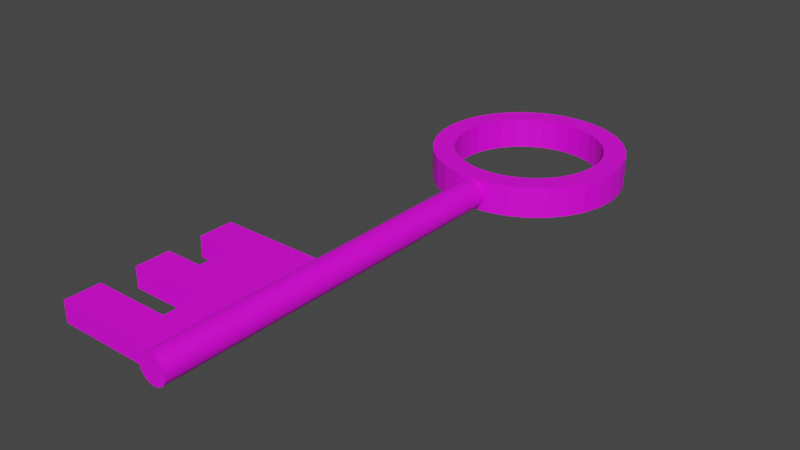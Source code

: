 # Source: Key.blend  (saved by Blender 2.81.16; exported with 4.5.12 LTS)
import bpy
from mathutils import Matrix  # noqa: F401  (used for matrix-valued properties, if any)

bpy.ops.wm.read_factory_settings(use_empty=True)
scene = bpy.context.scene
scene.name = 'Scene'

# ---- collections
col_collection = bpy.data.collections.new('Collection'); scene.collection.children.link(col_collection)

# ---- images (referenced by path relative to the original .blend; pixels are not part of the script)
import os
ASSET_DIR = os.environ.get("B2B_ASSET_DIR", "")  # directory of the original .blend (textures are referenced by path, not embedded)
HERE = os.path.dirname(os.path.abspath(__file__))  # packed textures are extracted next to this script under _unpacked/

def load_image(name, relpath, width, height, colorspace="sRGB"):
    """Load a texture the original file referenced (path relative to the .blend, or extracted next to this script)."""
    p = next((c for c in (os.path.join(HERE, relpath), os.path.join(ASSET_DIR, relpath)) if relpath and os.path.exists(c)), "")
    if p:
        img = bpy.data.images.load(p, check_existing=True)
        img.name = name
    else:  # same state as the original file: an image datablock whose file is absent (Cycles renders it pink)
        img = bpy.data.images.new(name, width, height)
        img.source = "FILE"
        img.filepath = "//" + (relpath or name)
    img.colorspace_settings.name = colorspace
    return img
img_keytex = load_image('KeyTex', 'KeyTex.png', 1024, 1024, 'sRGB')

# ---- materials (node trees are filled in below, after node groups)
mat_material_001 = bpy.data.materials.new('Material.001')

# ---- material node trees
mat_material_001.use_nodes = True; mat_material_001.node_tree.nodes.clear()
_N = mat_material_001.node_tree.nodes; _L = mat_material_001.node_tree.links
n0 = _N.new('ShaderNodeOutputMaterial'); n0.name = 'Material Output'; n0.location = (300, 300)
n1 = _N.new('ShaderNodeBsdfPrincipled'); n1.name = 'Principled BSDF'; n1.location = (10, 300)
n1.distribution = 'GGX'
n1.subsurface_method = 'BURLEY'
n1.inputs[3].default_value = 1.45
n1.inputs[27].default_value = (0.0, 0.0, 0.0, 1.0)
n1.inputs[28].default_value = 1.0
n2 = _N.new('ShaderNodeTexImage'); n2.name = 'Image Texture'; n2.location = (-405, 246)
n2.image = img_keytex
_L.new(n1.outputs[0], n0.inputs[0])
_L.new(n2.outputs[0], n1.inputs[0])
n0.is_active_output = True

# ---- world
world_world = bpy.data.worlds.new('World'); scene.world = world_world
world_world.use_nodes = True; world_world.node_tree.nodes.clear()
_N = world_world.node_tree.nodes; _L = world_world.node_tree.links
n0 = _N.new('ShaderNodeOutputWorld'); n0.name = 'World Output'; n0.location = (300, 300)
n1 = _N.new('ShaderNodeBackground'); n1.name = 'Background'; n1.location = (10, 300)
n1.inputs[0].default_value = (0.05088, 0.05088, 0.05088, 1.0)
_L.new(n1.outputs[0], n0.inputs[0])
n0.is_active_output = True
world_world.color = (0.05088, 0.05088, 0.05088)
world_world.use_sun_shadow = False
world_world.sun_shadow_jitter_overblur = 0.0

# ---- meshes
me_cylinder_001 = bpy.data.meshes.new('Cylinder.001')
me_cylinder_001.from_pydata([(0.0, 1.0, -1.0), (0.0, 1.0, 1.0), (0.1951, 0.9808, -1.0), (0.1951, 0.9808, 1.0), (0.3827, 0.9239, -1.0), (0.3827, 0.9239, 1.0), (0.5556, 0.8315, -1.0), (0.5556, 0.8315, 1.0), (0.7071, 0.7071, -1.0), (0.7071, 0.7071, 1.0), (0.8315, 0.5556, -1.0), (0.8315, 0.5556, 1.0), (0.9239, 0.3827, -1.0), (0.9239, 0.3827, 1.0), (0.9808, 0.1951, -1.0), (0.9808, 0.1951, 1.0), (1.0, 7.55e-08, -1.0), (1.0, 7.55e-08, 1.0), (0.9808, -0.1951, -1.0), (0.9808, -0.1951, 1.0), (0.9239, -0.3827, -1.0), (0.9239, -0.3827, 1.0), (0.8315, -0.5556, -1.0), (0.8315, -0.5556, 1.0), (0.7071, -0.7071, -1.0), (0.7071, -0.7071, 1.0), (0.5556, -0.8315, -1.0), (0.5556, -0.8315, 1.0), (0.3827, -0.9239, -1.0), (0.3827, -0.9239, 1.0), (0.1951, -0.9808, -1.0), (0.1951, -0.9808, 1.0), (-3.258e-07, -1.0, -1.0), (-3.258e-07, -1.0, 1.0), (-0.1951, -0.9808, -1.0), (-0.1951, -0.9808, 1.0), (-0.3827, -0.9239, -1.0), (-0.3827, -0.9239, 1.0), (-0.5556, -0.8315, -1.0), (-0.5556, -0.8315, 1.0), (-0.7071, -0.7071, -1.0), (-0.7071, -0.7071, 1.0), (-0.8315, -0.5556, -1.0), (-0.8315, -0.5556, 1.0), (-0.9239, -0.3827, -1.0), (-0.9239, -0.3827, 1.0), (-0.9808, -0.1951, -1.0), (-0.9808, -0.1951, 1.0), (-1.0, 9.656e-07, -1.0), (-1.0, 9.656e-07, 1.0), (-0.9808, 0.1951, -1.0), (-0.9808, 0.1951, 1.0), (-0.9239, 0.3827, -1.0), (-0.9239, 0.3827, 1.0), (-0.8315, 0.5556, -1.0), (-0.8315, 0.5556, 1.0), (-0.7071, 0.7071, -1.0), (-0.7071, 0.7071, 1.0), (-0.5556, 0.8315, -1.0), (-0.5556, 0.8315, 1.0), (-0.3827, 0.9239, -1.0), (-0.3827, 0.9239, 1.0), (-0.1951, 0.9808, -1.0), (-0.1951, 0.9808, 1.0), (0.6423, -0.4291, 1.0), (0.6423, -0.4291, -1.0), (0.0, 0.7724, 1.0), (0.0, 0.7724, -1.0), (-0.1507, 0.7576, 1.0), (-0.1507, 0.7576, -1.0), (-0.2956, 0.7136, 1.0), (-0.2956, 0.7136, -1.0), (-0.7136, -0.2956, 1.0), (-0.7136, -0.2956, -1.0), (-0.6423, -0.4291, 1.0), (-0.6423, -0.4291, -1.0), (-0.7576, -0.1507, 1.0), (-0.7576, -0.1507, -1.0), (-0.5462, -0.5462, 1.0), (-0.5462, -0.5462, -1.0), (-0.1507, -0.7576, 1.0), (-0.1507, -0.7576, -1.0), (-2.517e-07, -0.7724, 1.0), (-2.517e-07, -0.7724, -1.0), (-0.2956, -0.7136, 1.0), (-0.2956, -0.7136, -1.0), (0.7576, 0.1507, 1.0), (0.7576, 0.1507, -1.0), (0.4291, 0.6423, 1.0), (0.4291, 0.6423, -1.0), (0.7724, 5.832e-08, 1.0), (0.7724, 5.832e-08, -1.0), (0.7136, 0.2956, 1.0), (0.7136, 0.2956, -1.0), (0.1507, -0.7576, 1.0), (0.1507, -0.7576, -1.0), (-0.5462, 0.5462, 1.0), (-0.5462, 0.5462, -1.0), (-0.4291, 0.6423, 1.0), (-0.4291, 0.6423, -1.0), (-0.6423, 0.4291, 1.0), (-0.6423, 0.4291, -1.0), (0.7576, -0.1507, 1.0), (0.7576, -0.1507, -1.0), (0.4291, -0.6423, 1.0), (0.4291, -0.6423, -1.0), (0.5462, -0.5462, 1.0), (0.5462, -0.5462, -1.0), (0.7136, -0.2956, 1.0), (0.7136, -0.2956, -1.0), (-0.7724, 7.459e-07, 1.0), (-0.7724, 7.459e-07, -1.0), (-0.4291, -0.6423, 1.0), (-0.4291, -0.6423, -1.0), (-0.7576, 0.1507, 1.0), (-0.7576, 0.1507, -1.0), (0.5462, 0.5462, 1.0), (0.5462, 0.5462, -1.0), (0.2956, -0.7136, 1.0), (0.2956, -0.7136, -1.0), (0.6423, 0.4291, 1.0), (0.6423, 0.4291, -1.0), (-0.7136, 0.2956, 1.0), (-0.7136, 0.2956, -1.0), (0.2956, 0.7136, 1.0), (0.2956, 0.7136, -1.0), (0.1507, 0.7576, 1.0), (0.1507, 0.7576, -1.0), (-1.188, -4.885, 0.6752), (-1.188, -4.885, -0.6752), (5.463e-08, -0.8524, 0.9301), (5.463e-08, -4.965, 0.9301), (0.02904, -0.8524, 0.9122), (0.02904, -4.965, 0.9122), (0.05696, -0.8524, 0.8593), (0.05696, -4.965, 0.8593), (0.08269, -0.8524, 0.7734), (0.08269, -4.965, 0.7734), (0.1052, -0.8524, 0.6577), (0.1052, -4.965, 0.6577), (0.1238, -0.8524, 0.5167), (0.1238, -4.965, 0.5167), (0.1375, -0.8524, 0.3559), (0.1375, -4.965, 0.3559), (0.146, -0.8524, 0.1815), (0.146, -4.965, 0.1815), (0.1488, -0.8524, 1.375e-07), (0.1488, -4.965, 1.375e-07), (0.146, -0.8524, -0.1815), (0.146, -4.965, -0.1815), (0.1375, -0.8524, -0.3559), (0.1375, -4.965, -0.3559), (0.1238, -0.8524, -0.5167), (0.1238, -4.965, -0.5167), (0.1052, -0.8524, -0.6577), (0.1052, -4.965, -0.6577), (0.08269, -0.8524, -0.7734), (0.08269, -4.965, -0.7734), (0.05696, -0.8524, -0.8593), (0.05696, -4.965, -0.8593), (0.02904, -0.8524, -0.9122), (0.02904, -4.965, -0.9122), (6.136e-09, -0.8524, -0.9301), (6.136e-09, -4.965, -0.9301), (-0.02904, -0.8524, -0.9122), (-0.02904, -4.965, -0.9122), (-0.05696, -0.8524, -0.8593), (-0.05696, -4.965, -0.8593), (-0.08269, -0.8524, -0.7734), (-0.08269, -4.965, -0.7734), (-0.1052, -0.8524, -0.6577), (-0.1052, -4.965, -0.6577), (-0.1238, -0.8524, -0.5167), (-0.1238, -4.965, -0.5167), (-0.1375, -0.8524, -0.3559), (-0.1375, -4.965, -0.3559), (-0.146, -0.8524, -0.1815), (-0.146, -4.965, -0.1815), (-0.1488, -0.8524, 1.197e-06), (-0.1488, -4.965, 1.116e-06), (-0.146, -0.8524, 0.1815), (-0.146, -4.965, 0.1815), (-0.1375, -0.8524, 0.3559), (-0.1375, -4.965, 0.3559), (-0.1238, -0.8524, 0.5167), (-0.1238, -4.965, 0.5167), (-0.1052, -0.8524, 0.6577), (-0.1052, -4.965, 0.6577), (-0.08269, -0.8524, 0.7734), (-0.08269, -4.965, 0.7734), (-0.05696, -0.8524, 0.8593), (-0.05696, -4.965, 0.8593), (-0.02904, -0.8524, 0.9122), (-0.02904, -4.965, 0.9122), (-1.188, -3.087, -0.6752), (-1.188, -3.087, 0.6752), (0.007006, -4.885, -0.6752), (0.007006, -4.885, 0.6752), (0.007006, -3.087, -0.6752), (0.007006, -3.087, 0.6752), (0.007006, -3.447, 0.6752), (0.007006, -3.806, 0.6752), (0.007006, -4.166, 0.6752), (0.007006, -4.525, 0.6752), (0.007006, -4.525, -0.6752), (0.007006, -4.166, -0.6752), (0.007006, -3.806, -0.6752), (0.007006, -3.447, -0.6752), (-1.188, -4.525, 0.6752), (-1.188, -4.166, 0.6752), (-1.188, -3.806, 0.6752), (-1.188, -3.447, 0.6752), (-1.188, -3.447, -0.6752), (-1.188, -3.806, -0.6752), (-1.188, -4.166, -0.6752), (-1.188, -4.525, -0.6752), (-0.3913, -4.885, 0.6752), (-0.7897, -4.885, 0.6752), (-0.7897, -4.885, -0.6752), (-0.3913, -4.885, -0.6752), (-0.7897, -3.087, 0.6752), (-0.3913, -3.087, 0.6752), (-0.3913, -3.087, -0.6752), (-0.7897, -3.087, -0.6752), (-0.3913, -3.447, -0.6752), (-0.7897, -3.447, -0.6752), (-0.3913, -3.806, -0.6752), (-0.7897, -3.806, -0.6752), (-0.3913, -4.166, -0.6752), (-0.7897, -4.166, -0.6752), (-0.3913, -4.525, -0.6752), (-0.7897, -4.525, -0.6752), (-0.7897, -3.447, 0.6752), (-0.3913, -3.447, 0.6752), (-0.7897, -3.806, 0.6752), (-0.3913, -3.806, 0.6752), (-0.7897, -4.166, 0.6752), (-0.3913, -4.166, 0.6752), (-0.7897, -4.525, 0.6752), (-0.3913, -4.525, 0.6752)], [], [(0, 1, 3, 2), (2, 3, 5, 4), (4, 5, 7, 6), (6, 7, 9, 8), (8, 9, 11, 10), (10, 11, 13, 12), (12, 13, 15, 14), (14, 15, 17, 16), (16, 17, 19, 18), (18, 19, 21, 20), (20, 21, 23, 22), (22, 23, 25, 24), (24, 25, 27, 26), (26, 27, 29, 28), (28, 29, 31, 30), (30, 31, 33, 32), (32, 33, 35, 34), (34, 35, 37, 36), (36, 37, 39, 38), (38, 39, 41, 40), (40, 41, 43, 42), (42, 43, 45, 44), (44, 45, 47, 46), (46, 47, 49, 48), (48, 49, 51, 50), (50, 51, 53, 52), (52, 53, 55, 54), (54, 55, 57, 56), (56, 57, 59, 58), (58, 59, 61, 60), (3, 1, 63, 61, 59, 57, 55, 53, 51, 49, 110, 114, 122, 100, 96, 98, 70, 68, 66, 126, 124, 88, 116, 120, 92, 86, 90, 17, 15, 13, 11, 9, 7, 5), (60, 61, 63, 62), (62, 63, 1, 0), (0, 2, 4, 6, 8, 10, 12, 14, 16, 91, 87, 93, 121, 117, 89, 125, 127, 67, 69, 71, 99, 97, 101, 123, 115, 111, 48, 50, 52, 54, 56, 58, 60, 62), (103, 102, 90, 91), (107, 106, 64, 65), (65, 64, 108, 109), (115, 114, 110, 111), (87, 86, 92, 93), (91, 90, 86, 87), (121, 120, 116, 117), (67, 66, 68, 69), (81, 80, 82, 83), (101, 100, 122, 123), (83, 82, 94, 95), (69, 68, 70, 71), (117, 116, 88, 89), (113, 112, 84, 85), (17, 90, 102, 108, 64, 106, 104, 118, 94, 82, 80, 84, 112, 78, 74, 72, 76, 110, 49, 47, 45, 43, 41, 39, 37, 35, 33, 31, 29, 27, 25, 23, 21, 19), (89, 88, 124, 125), (105, 104, 106, 107), (99, 98, 96, 97), (123, 122, 114, 115), (119, 118, 104, 105), (79, 78, 112, 113), (73, 72, 74, 75), (127, 126, 66, 67), (93, 92, 120, 121), (111, 110, 76, 77), (109, 108, 102, 103), (85, 84, 80, 81), (71, 70, 98, 99), (125, 124, 126, 127), (95, 94, 118, 119), (77, 76, 72, 73), (97, 96, 100, 101), (48, 111, 77, 73, 75, 79, 113, 85, 81, 83, 95, 119, 105, 107, 65, 109, 103, 91, 16, 18, 20, 22, 24, 26, 28, 30, 32, 34, 36, 38, 40, 42, 44, 46), (75, 74, 78, 79), (130, 131, 133, 132), (132, 133, 135, 134), (134, 135, 137, 136), (136, 137, 139, 138), (138, 139, 141, 140), (140, 141, 143, 142), (142, 143, 145, 144), (144, 145, 147, 146), (146, 147, 149, 148), (148, 149, 151, 150), (150, 151, 153, 152), (152, 153, 155, 154), (154, 155, 157, 156), (156, 157, 159, 158), (158, 159, 161, 160), (160, 161, 163, 162), (162, 163, 165, 164), (164, 165, 167, 166), (166, 167, 169, 168), (168, 169, 171, 170), (170, 171, 173, 172), (172, 173, 175, 174), (174, 175, 177, 176), (176, 177, 179, 178), (178, 179, 181, 180), (238, 208, 128, 217), (180, 181, 183, 182), (230, 204, 196, 219), (182, 183, 185, 184), (218, 217, 128, 129), (184, 185, 187, 186), (204, 203, 197, 196), (186, 187, 189, 188), (222, 221, 199, 198), (188, 189, 191, 190), (133, 131, 193, 191, 189, 187, 185, 183, 181, 179, 177, 175, 173, 171, 169, 167, 165, 163, 161, 159, 157, 155, 153, 151, 149, 147, 145, 143, 141, 139, 137, 135), (212, 211, 195, 194), (190, 191, 193, 192), (192, 193, 131, 130), (130, 132, 134, 136, 138, 140, 142, 144, 146, 148, 150, 152, 154, 156, 158, 160, 162, 164, 166, 168, 170, 172, 174, 176, 178, 180, 182, 184, 186, 188, 190, 192), (129, 128, 208, 215), (231, 215, 208, 238), (214, 209, 210, 213), (231, 238, 239, 230), (198, 199, 200, 207), (207, 200, 201, 206), (206, 201, 202, 205), (205, 202, 203, 204), (222, 198, 207, 224), (224, 207, 206, 226), (226, 206, 205, 228), (228, 205, 204, 230), (220, 195, 211, 232), (239, 237, 228, 230), (234, 210, 209, 236), (237, 236, 229, 228), (202, 237, 239, 203), (229, 236, 209, 214), (201, 235, 237, 202), (235, 234, 236, 237), (200, 233, 235, 201), (233, 232, 234, 235), (199, 221, 233, 200), (221, 220, 232, 233), (213, 210, 234, 227), (234, 232, 225, 227), (213, 227, 229, 214), (227, 226, 228, 229), (211, 212, 225, 232), (225, 224, 226, 227), (194, 223, 225, 212), (223, 222, 224, 225), (194, 195, 220, 223), (223, 220, 221, 222), (196, 197, 216, 219), (219, 216, 217, 218), (215, 231, 218, 129), (231, 230, 219, 218), (203, 239, 216, 197), (239, 238, 217, 216)])
_uv = me_cylinder_001.uv_layers.new(name='UVMap')
_uv.uv.foreach_set('vector', [0.6916, 0.7331, 0.6916, 0.4978, 0.7139, 0.4978, 0.7139, 0.7331, 0.7139, 0.7331, 0.7139, 0.4978, 0.7353, 0.4978, 0.7353, 0.7331, 0.7353, 0.7331, 0.7353, 0.4978, 0.755, 0.4978, 0.755, 0.7331, 0.755, 0.7331, 0.755, 0.4978, 0.7723, 0.4978, 0.7723, 0.7331, 0.1655, 0.514, 0.1655, 0.7494, 0.1482, 0.7494, 0.1482, 0.514, 0.1482, 0.514, 0.1482, 0.7494, 0.1284, 0.7494, 0.1284, 0.514, 0.1284, 0.514, 0.1284, 0.7494, 0.107, 0.7494, 0.107, 0.514, 0.107, 0.514, 0.107, 0.7494, 0.08475, 0.7494, 0.08475, 0.514, 0.08475, 0.514, 0.08475, 0.7494, 0.06248, 0.7494, 0.06248, 0.514, 0.06248, 0.514, 0.06248, 0.7494, 0.04107, 0.7494, 0.04107, 0.514, 0.04107, 0.514, 0.04107, 0.7494, 0.02133, 0.7494, 0.02133, 0.514, 0.02133, 0.514, 0.02133, 0.7494, 0.004036, 0.7494, 0.004036, 0.514, 0.4414, 0.7331, 0.4414, 0.4978, 0.4587, 0.4978, 0.4587, 0.7331, 0.4587, 0.7331, 0.4587, 0.4978, 0.4784, 0.4978, 0.4784, 0.7331, 0.4784, 0.7331, 0.4784, 0.4978, 0.4998, 0.4978, 0.4998, 0.7331, 0.4998, 0.7331, 0.4998, 0.4978, 0.5221, 0.4978, 0.5221, 0.7331, 0.5221, 0.7331, 0.5221, 0.4978, 0.5444, 0.4978, 0.5444, 0.7331, 0.5444, 0.7331, 0.5444, 0.4978, 0.5658, 0.4978, 0.5658, 0.7331, 0.5658, 0.7331, 0.5658, 0.4978, 0.5855, 0.4978, 0.5855, 0.7331, 0.5855, 0.7331, 0.5855, 0.4978, 0.6028, 0.4978, 0.6028, 0.7331, 0.335, 0.514, 0.335, 0.7494, 0.3177, 0.7494, 0.3177, 0.514, 0.3177, 0.514, 0.3177, 0.7494, 0.2979, 0.7494, 0.2979, 0.514, 0.2979, 0.514, 0.2979, 0.7494, 0.2765, 0.7494, 0.2765, 0.514, 0.2765, 0.514, 0.2765, 0.7494, 0.2543, 0.7494, 0.2543, 0.514, 0.2543, 0.514, 0.2543, 0.7494, 0.232, 0.7494, 0.232, 0.514, 0.232, 0.514, 0.232, 0.7494, 0.2106, 0.7494, 0.2106, 0.514, 0.2106, 0.514, 0.2106, 0.7494, 0.1908, 0.7494, 0.1908, 0.514, 0.1908, 0.514, 0.1908, 0.7494, 0.1735, 0.7494, 0.1735, 0.514, 0.6109, 0.7331, 0.6109, 0.4978, 0.6282, 0.4978, 0.6282, 0.7331, 0.6282, 0.7331, 0.6282, 0.4978, 0.6479, 0.4978, 0.6479, 0.7331, 0.6449, 0.04831, 0.6573, 0.0675, 0.6659, 0.08881, 0.6702, 0.1114, 0.6702, 0.1345, 0.6659, 0.1571, 0.6573, 0.1784, 0.6449, 0.1976, 0.6291, 0.2139, 0.6105, 0.2268, 0.5982, 0.2031, 0.6126, 0.1932, 0.6248, 0.1806, 0.6344, 0.1658, 0.641, 0.1494, 0.6444, 0.1319, 0.6444, 0.1141, 0.641, 0.09658, 0.6344, 0.08012, 0.6248, 0.0653, 0.6126, 0.0527, 0.5982, 0.0428, 0.5822, 0.03598, 0.5653, 0.03251, 0.548, 0.03251, 0.5311, 0.03598, 0.5151, 0.0428, 0.5028, 0.01918, 0.5235, 0.01036, 0.5455, 0.005856, 0.5678, 0.005856, 0.5898, 0.01036, 0.6105, 0.01918, 0.6291, 0.032, 0.6479, 0.7331, 0.6479, 0.4978, 0.6694, 0.4978, 0.6694, 0.7331, 0.6694, 0.7331, 0.6694, 0.4978, 0.6916, 0.4978, 0.6916, 0.7331, 0.443, 0.3804, 0.443, 0.3574, 0.4474, 0.3348, 0.456, 0.3134, 0.4684, 0.2943, 0.4842, 0.2779, 0.5028, 0.2651, 0.5235, 0.2563, 0.5455, 0.2518, 0.548, 0.2784, 0.5311, 0.2819, 0.5151, 0.2887, 0.5007, 0.2986, 0.4885, 0.3112, 0.4789, 0.3261, 0.4723, 0.3425, 0.4689, 0.36, 0.4689, 0.3778, 0.4723, 0.3953, 0.4789, 0.4118, 0.4885, 0.4266, 0.5007, 0.4392, 0.5151, 0.4491, 0.5311, 0.4559, 0.548, 0.4594, 0.5653, 0.4594, 0.5678, 0.486, 0.5455, 0.486, 0.5235, 0.4815, 0.5028, 0.4727, 0.4842, 0.4599, 0.4684, 0.4436, 0.456, 0.4244, 0.4474, 0.4031, 0.8551, 0.4634, 0.8551, 0.228, 0.8723, 0.228, 0.8723, 0.4634, 0.81, 0.4634, 0.81, 0.228, 0.8233, 0.228, 0.8233, 0.4634, 0.8233, 0.4634, 0.8233, 0.228, 0.8386, 0.228, 0.8386, 0.4634, 0.8246, 0.7331, 0.8246, 0.4978, 0.8418, 0.4978, 0.8418, 0.7331, 0.8895, 0.4634, 0.8895, 0.228, 0.9061, 0.228, 0.9061, 0.4634, 0.8723, 0.4634, 0.8723, 0.228, 0.8895, 0.228, 0.8895, 0.4634, 0.9213, 0.4634, 0.9213, 0.228, 0.9347, 0.228, 0.9347, 0.4634, 0.5028, 0.9803, 0.5028, 0.7449, 0.52, 0.7449, 0.52, 0.9803, 0.7586, 0.228, 0.7586, 0.4634, 0.7414, 0.4634, 0.7414, 0.228, 0.7929, 0.7331, 0.7929, 0.4978, 0.8081, 0.4978, 0.8081, 0.7331, 0.7414, 0.228, 0.7414, 0.4634, 0.7242, 0.4634, 0.7242, 0.228, 0.52, 0.9803, 0.52, 0.7449, 0.5366, 0.7449, 0.5366, 0.9803, 0.4405, 0.9803, 0.4405, 0.7449, 0.4538, 0.7449, 0.4538, 0.9803, 0.7904, 0.228, 0.7904, 0.4634, 0.7751, 0.4634, 0.7751, 0.228, 0.5028, 0.01918, 0.5151, 0.0428, 0.5007, 0.0527, 0.4885, 0.0653, 0.4789, 0.08012, 0.4723, 0.09658, 0.4689, 0.1141, 0.4689, 0.1319, 0.4723, 0.1494, 0.4789, 0.1658, 0.4885, 0.1806, 0.5007, 0.1932, 0.5151, 0.2031, 0.5311, 0.21, 0.548, 0.2134, 0.5653, 0.2134, 0.5822, 0.21, 0.5982, 0.2031, 0.6105, 0.2268, 0.5898, 0.2356, 0.5678, 0.2401, 0.5455, 0.2401, 0.5235, 0.2356, 0.5028, 0.2268, 0.4842, 0.2139, 0.4684, 0.1976, 0.456, 0.1784, 0.4474, 0.1571, 0.443, 0.1345, 0.443, 0.1114, 0.4474, 0.08881, 0.456, 0.0675, 0.4684, 0.04831, 0.4842, 0.032, 0.4538, 0.9803, 0.4538, 0.7449, 0.4691, 0.7449, 0.4691, 0.9803, 0.6924, 0.228, 0.6924, 0.4634, 0.679, 0.4634, 0.679, 0.228, 0.5518, 0.9803, 0.5518, 0.7449, 0.5652, 0.7449, 0.5652, 0.9803, 0.8081, 0.7331, 0.8081, 0.4978, 0.8246, 0.4978, 0.8246, 0.7331, 0.7077, 0.228, 0.7077, 0.4634, 0.6924, 0.4634, 0.6924, 0.228, 0.8037, 0.228, 0.8037, 0.4634, 0.7904, 0.4634, 0.7904, 0.228, 0.8756, 0.7331, 0.8756, 0.4978, 0.8908, 0.4978, 0.8908, 0.7331, 0.4856, 0.9803, 0.4856, 0.7449, 0.5028, 0.7449, 0.5028, 0.9803, 0.9061, 0.4634, 0.9061, 0.228, 0.9213, 0.228, 0.9213, 0.4634, 0.8418, 0.7331, 0.8418, 0.4978, 0.859, 0.4978, 0.859, 0.7331, 0.8386, 0.4634, 0.8386, 0.228, 0.8551, 0.228, 0.8551, 0.4634, 0.7751, 0.228, 0.7751, 0.4634, 0.7586, 0.4634, 0.7586, 0.228, 0.5366, 0.9803, 0.5366, 0.7449, 0.5518, 0.7449, 0.5518, 0.9803, 0.4691, 0.9803, 0.4691, 0.7449, 0.4856, 0.7449, 0.4856, 0.9803, 0.7242, 0.228, 0.7242, 0.4634, 0.7077, 0.4634, 0.7077, 0.228, 0.859, 0.7331, 0.859, 0.4978, 0.8756, 0.4978, 0.8756, 0.7331, 0.7795, 0.7331, 0.7795, 0.4978, 0.7929, 0.4978, 0.7929, 0.7331, 0.5678, 0.486, 0.5653, 0.4594, 0.5822, 0.4559, 0.5982, 0.4491, 0.6126, 0.4392, 0.6248, 0.4266, 0.6344, 0.4118, 0.641, 0.3953, 0.6444, 0.3778, 0.6444, 0.36, 0.641, 0.3425, 0.6344, 0.3261, 0.6248, 0.3112, 0.6126, 0.2986, 0.5982, 0.2887, 0.5822, 0.2819, 0.5653, 0.2784, 0.548, 0.2784, 0.5455, 0.2518, 0.5678, 0.2518, 0.5898, 0.2563, 0.6105, 0.2651, 0.6291, 0.2779, 0.6449, 0.2943, 0.6573, 0.3134, 0.6659, 0.3348, 0.6702, 0.3574, 0.6702, 0.3804, 0.6659, 0.4031, 0.6573, 0.4244, 0.6449, 0.4436, 0.6291, 0.4599, 0.6105, 0.4727, 0.5898, 0.4815, 0.8908, 0.7331, 0.8908, 0.4978, 0.9042, 0.4978, 0.9042, 0.7331, 0.9965, 0.9879, 0.9965, 0.504, 0.9998, 0.504, 0.9998, 0.9879, 0.005207, 0.496, 0.005207, 0.0121, 0.01125, 0.0121, 0.01125, 0.496, 0.01125, 0.496, 0.01125, 0.0121, 0.02106, 0.0121, 0.02106, 0.496, 0.02106, 0.496, 0.02106, 0.0121, 0.03426, 0.0121, 0.03426, 0.496, 0.03426, 0.496, 0.03426, 0.0121, 0.05035, 0.0121, 0.05035, 0.496, 0.05035, 0.496, 0.05035, 0.0121, 0.06871, 0.0121, 0.06871, 0.496, 0.06871, 0.496, 0.06871, 0.0121, 0.08863, 0.0121, 0.08863, 0.496, 0.08863, 0.496, 0.08863, 0.0121, 0.1093, 0.0121, 0.1093, 0.496, 0.1093, 0.496, 0.1093, 0.0121, 0.1301, 0.0121, 0.1301, 0.496, 0.1301, 0.496, 0.1301, 0.0121, 0.15, 0.0121, 0.15, 0.496, 0.15, 0.496, 0.15, 0.0121, 0.1683, 0.0121, 0.1683, 0.496, 0.1683, 0.496, 0.1683, 0.0121, 0.1844, 0.0121, 0.1844, 0.496, 0.1844, 0.496, 0.1844, 0.0121, 0.1976, 0.0121, 0.1976, 0.496, 0.1976, 0.496, 0.1976, 0.0121, 0.2074, 0.0121, 0.2074, 0.496, 0.2074, 0.496, 0.2074, 0.0121, 0.2135, 0.0121, 0.2135, 0.496, 0.9929, 0.504, 0.9929, 0.9879, 0.9896, 0.9879, 0.9896, 0.504, 0.9896, 0.504, 0.9896, 0.9879, 0.9862, 0.9879, 0.9862, 0.504, 0.2239, 0.496, 0.2239, 0.0121, 0.2299, 0.0121, 0.2299, 0.496, 0.2299, 0.496, 0.2299, 0.0121, 0.2397, 0.0121, 0.2397, 0.496, 0.2397, 0.496, 0.2397, 0.0121, 0.2529, 0.0121, 0.2529, 0.496, 0.2529, 0.496, 0.2529, 0.0121, 0.269, 0.0121, 0.269, 0.496, 0.269, 0.496, 0.269, 0.0121, 0.2874, 0.0121, 0.2874, 0.496, 0.2874, 0.496, 0.2874, 0.0121, 0.3073, 0.0121, 0.3073, 0.496, 0.3073, 0.496, 0.3073, 0.0121, 0.328, 0.0121, 0.328, 0.496, 0.328, 0.496, 0.328, 0.0121, 0.3487, 0.0121, 0.3487, 0.496, 0.04888, 0.8028, 0.00341, 0.8028, 0.00341, 0.7605, 0.04888, 0.7605, 0.3487, 0.496, 0.3487, 0.0121, 0.3687, 0.0121, 0.3687, 0.496, 0.6172, 0.7866, 0.5717, 0.7866, 0.5717, 0.7443, 0.6172, 0.7443, 0.3687, 0.496, 0.3687, 0.0121, 0.387, 0.0121, 0.387, 0.496, 0.3808, 0.9181, 0.3808, 0.7592, 0.4263, 0.7592, 0.4263, 0.9181, 0.387, 0.496, 0.387, 0.0121, 0.4031, 0.0121, 0.4031, 0.496, 0.8339, 0.0476, 0.6798, 0.0476, 0.6798, 0.005289, 0.8339, 0.005289, 0.4031, 0.496, 0.4031, 0.0121, 0.4163, 0.0121, 0.4163, 0.496, 0.2376, 0.9181, 0.2376, 0.7592, 0.2831, 0.7592, 0.2831, 0.9181, 0.4163, 0.496, 0.4163, 0.0121, 0.4261, 0.0121, 0.4261, 0.496, 0.7244, 0.7466, 0.7277, 0.7445, 0.731, 0.7465, 0.7343, 0.7527, 0.7374, 0.7628, 0.7402, 0.7763, 0.7426, 0.7929, 0.7444, 0.8118, 0.7457, 0.8323, 0.7464, 0.8537, 0.7464, 0.875, 0.7457, 0.8956, 0.7444, 0.9145, 0.7426, 0.9311, 0.7402, 0.9448, 0.7374, 0.9549, 0.7343, 0.9612, 0.731, 0.9634, 0.7277, 0.9613, 0.7244, 0.9552, 0.7213, 0.9451, 0.7185, 0.9315, 0.7162, 0.915, 0.7143, 0.8961, 0.713, 0.8756, 0.7124, 0.8542, 0.7124, 0.8329, 0.713, 0.8123, 0.7143, 0.7934, 0.7162, 0.7767, 0.7185, 0.7631, 0.7213, 0.7529, 0.9343, 0.1629, 0.9343, 0.003973, 0.9754, 0.003973, 0.9754, 0.1629, 0.4261, 0.496, 0.4261, 0.0121, 0.4322, 0.0121, 0.4322, 0.496, 0.9932, 0.9879, 0.9932, 0.504, 0.9965, 0.504, 0.9965, 0.9879, 0.9235, 0.7162, 0.9202, 0.7141, 0.9171, 0.7078, 0.9143, 0.6976, 0.912, 0.684, 0.9101, 0.6674, 0.9088, 0.6484, 0.9082, 0.6279, 0.9082, 0.6065, 0.9088, 0.5852, 0.9101, 0.5647, 0.912, 0.5458, 0.9143, 0.5292, 0.9171, 0.5156, 0.9202, 0.5056, 0.9235, 0.4994, 0.9268, 0.4974, 0.9301, 0.4995, 0.9332, 0.5058, 0.936, 0.516, 0.9383, 0.5296, 0.9402, 0.5462, 0.9415, 0.5652, 0.9421, 0.5857, 0.9421, 0.6071, 0.9415, 0.6284, 0.9402, 0.6489, 0.9383, 0.6678, 0.936, 0.6844, 0.9332, 0.698, 0.9301, 0.708, 0.9268, 0.7142, 0.944, 0.6548, 0.944, 0.4959, 0.9851, 0.4959, 0.9851, 0.6548, 0.3868, 0.671, 0.3413, 0.671, 0.3413, 0.5121, 0.3868, 0.5121, 0.8175, 0.9019, 0.8175, 0.743, 0.8585, 0.743, 0.8585, 0.9019, 0.3868, 0.671, 0.3868, 0.5121, 0.4322, 0.5121, 0.4322, 0.671, 0.8339, 0.2168, 0.6798, 0.2168, 0.6798, 0.1745, 0.8339, 0.1745, 0.8339, 0.1745, 0.6798, 0.1745, 0.6798, 0.1322, 0.8339, 0.1322, 0.8339, 0.1322, 0.6798, 0.1322, 0.6798, 0.08991, 0.8339, 0.08991, 0.8339, 0.08991, 0.6798, 0.08991, 0.6798, 0.0476, 0.8339, 0.0476, 0.6172, 0.9559, 0.5717, 0.9559, 0.5717, 0.9135, 0.6172, 0.9135, 0.6172, 0.9135, 0.5717, 0.9135, 0.5717, 0.8712, 0.6172, 0.8712, 0.6172, 0.8712, 0.5717, 0.8712, 0.5717, 0.8289, 0.6172, 0.8289, 0.6172, 0.8289, 0.5717, 0.8289, 0.5717, 0.7866, 0.6172, 0.7866, 0.04888, 0.9721, 0.00341, 0.9721, 0.00341, 0.9298, 0.04888, 0.9298, 0.9388, 0.2261, 0.9799, 0.2261, 0.9799, 0.385, 0.9388, 0.385, 0.04888, 0.8875, 0.00341, 0.8875, 0.00341, 0.8452, 0.04888, 0.8452, 0.8401, 0.003973, 0.8855, 0.003973, 0.8855, 0.1629, 0.8401, 0.1629, 0.1398, 0.8452, 0.09436, 0.8452, 0.09436, 0.8028, 0.1398, 0.8028, 0.8855, 0.1629, 0.8855, 0.003973, 0.931, 0.003973, 0.931, 0.1629, 0.1398, 0.8875, 0.09436, 0.8875, 0.09436, 0.8452, 0.1398, 0.8452, 0.09436, 0.8875, 0.04888, 0.8875, 0.04888, 0.8452, 0.09436, 0.8452, 0.1398, 0.9298, 0.09436, 0.9298, 0.09436, 0.8875, 0.1398, 0.8875, 0.09436, 0.9298, 0.04888, 0.9298, 0.04888, 0.8875, 0.09436, 0.8875, 0.1398, 0.9721, 0.09436, 0.9721, 0.09436, 0.9298, 0.1398, 0.9298, 0.09436, 0.9721, 0.04888, 0.9721, 0.04888, 0.9298, 0.09436, 0.9298, 0.9084, 0.8846, 0.9084, 0.7257, 0.9539, 0.7257, 0.9539, 0.8846, 0.7744, 0.743, 0.8154, 0.743, 0.8154, 0.9019, 0.7744, 0.9019, 0.7081, 0.8712, 0.6627, 0.8712, 0.6627, 0.8289, 0.7081, 0.8289, 0.6627, 0.8712, 0.6172, 0.8712, 0.6172, 0.8289, 0.6627, 0.8289, 0.9062, 0.743, 0.9062, 0.9019, 0.8607, 0.9019, 0.8607, 0.743, 0.6627, 0.9135, 0.6172, 0.9135, 0.6172, 0.8712, 0.6627, 0.8712, 0.7081, 0.9559, 0.6627, 0.9559, 0.6627, 0.9135, 0.7081, 0.9135, 0.6627, 0.9559, 0.6172, 0.9559, 0.6172, 0.9135, 0.6627, 0.9135, 0.1466, 0.9181, 0.1466, 0.7592, 0.1921, 0.7592, 0.1921, 0.9181, 0.1921, 0.9181, 0.1921, 0.7592, 0.2376, 0.7592, 0.2376, 0.9181, 0.2899, 0.9181, 0.2899, 0.7592, 0.3354, 0.7592, 0.3354, 0.9181, 0.3354, 0.9181, 0.3354, 0.7592, 0.3808, 0.7592, 0.3808, 0.9181, 0.7081, 0.7866, 0.6627, 0.7866, 0.6627, 0.7443, 0.7081, 0.7443, 0.6627, 0.7866, 0.6172, 0.7866, 0.6172, 0.7443, 0.6627, 0.7443, 0.1398, 0.8028, 0.09436, 0.8028, 0.09436, 0.7605, 0.1398, 0.7605, 0.09436, 0.8028, 0.04888, 0.8028, 0.04888, 0.7605, 0.09436, 0.7605])
me_cylinder_001.materials.append(mat_material_001)
me_cylinder_001.use_remesh_fix_poles = True
me_cylinder_001.use_remesh_preserve_attributes = False
me_cylinder_001.use_mirror_vertex_groups = False
me_cylinder_001.update()

# ---- objects
ob_cylinder = bpy.data.objects.new('Cylinder', me_cylinder_001)

# ---- transforms, parenting, visibility, modifiers, constraints
ob_cylinder.location = (0.0, 0.0, 0.0)
ob_cylinder.scale = (1.0, 1.0, 0.16)
ob_cylinder.lineart.crease_threshold = 0.0

# ---- collection membership
col_collection.objects.link(ob_cylinder)

# ---- scene / render settings (as saved in the file)
scene.frame_start = 1; scene.frame_end = 250; scene.frame_set(1)
scene.render.engine = 'CYCLES'
scene.cycles.use_denoising = False
scene.cycles.samples = 128
scene.cycles.sampling_pattern = 'TABULATED_SOBOL'
scene.cycles.use_adaptive_sampling = False
scene.cycles.use_light_tree = False
scene.cycles.bake_type = 'DIFFUSE'
scene.view_settings.view_transform = 'Filmic'
bpy.context.view_layer.update()

# ---- added for rendering (the .blend has no active camera and no usable light): camera, sun
cam_auto = bpy.data.cameras.new('AutoCamera')
cam_auto.lens = 50.0
cam_auto.sensor_width = 36.0
cam_auto.clip_end = 1000.0
ob_auto_camera = bpy.data.objects.new('AutoCamera', cam_auto)
scene.collection.objects.link(ob_auto_camera)
ob_auto_camera.location = (5.79157, -9.04498, 4.70847)
ob_auto_camera.rotation_euler = (1.09748, -7.21219e-08, 0.694738)
scene.camera = ob_auto_camera
light_auto_sun = bpy.data.lights.new('AutoSun', 'SUN')
light_auto_sun.energy = 3.0
light_auto_sun.angle = 0.0523599
ob_auto_sun = bpy.data.objects.new('AutoSun', light_auto_sun)
scene.collection.objects.link(ob_auto_sun)
ob_auto_sun.rotation_euler = (0.872665, 0.174533, 0.523599)
bpy.context.view_layer.update()
